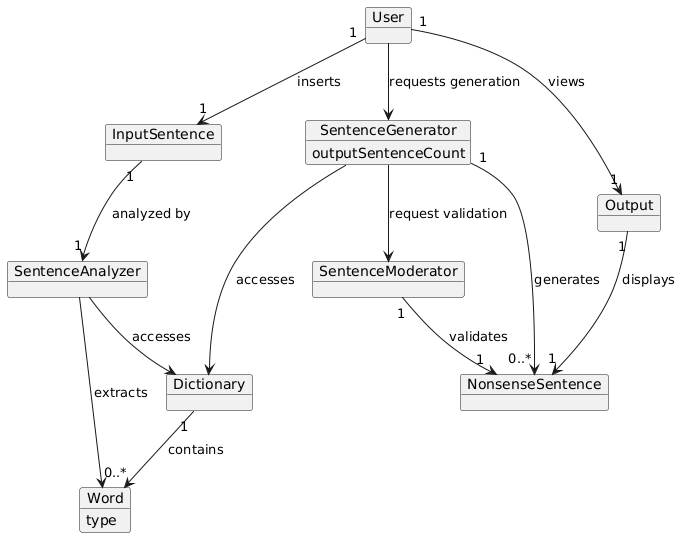

The diagram above was rendered by PlantUML. Its source (embedded in the PNG):
@startuml
object User 
object InputSentence
object SentenceAnalyzer
object Dictionary
object Word {
  type
}
object SentenceGenerator {
  outputSentenceCount
}
object NonsenseSentence
object SentenceModerator
object Output

User "1" --> "1" InputSentence : inserts
User --> SentenceGenerator : requests generation
InputSentence "1" --> "1" SentenceAnalyzer : analyzed by
SentenceAnalyzer --> Word : extracts
SentenceAnalyzer --> Dictionary : accesses
Dictionary "1" --> "0..*" Word : contains
SentenceGenerator --> Dictionary : accesses
SentenceGenerator "1" --> "0..*" NonsenseSentence : generates
SentenceGenerator --> SentenceModerator : request validation
SentenceModerator "1" --> "1" NonsenseSentence : validates
Output "1" --> "1" NonsenseSentence : displays
User "1" --> "1" Output : views
@enduml